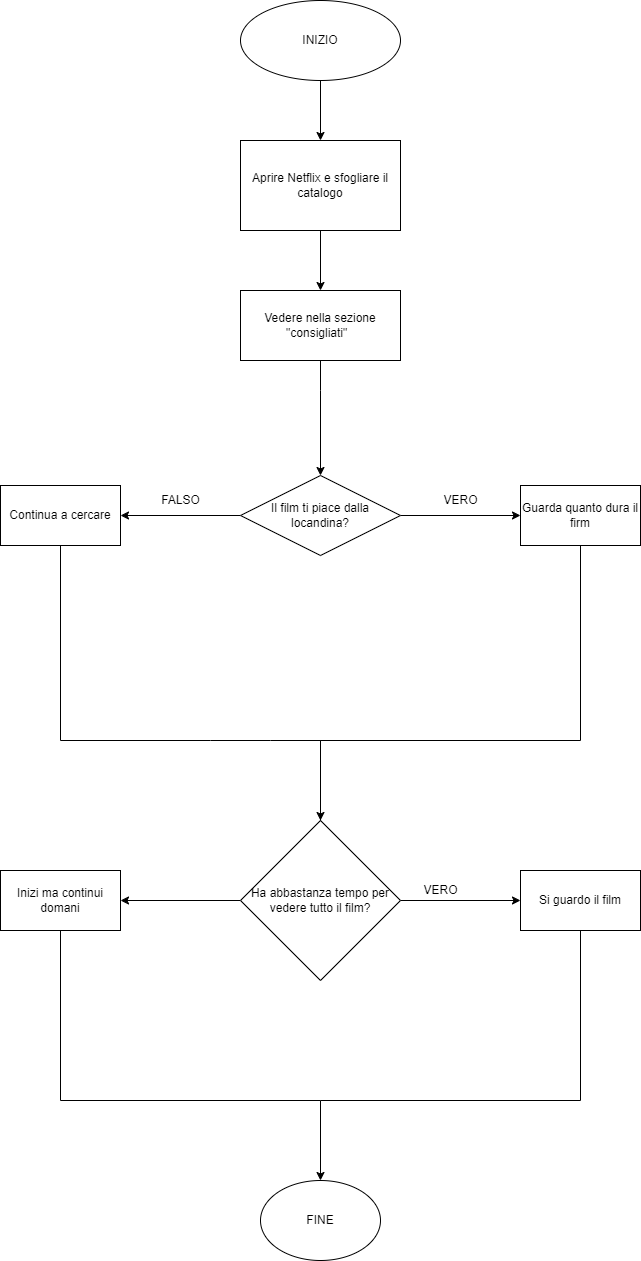

The diagram above was exported from draw.io. Its source (the exported page's mxGraphModel, read from the mxfile embedded in the PNG):
<mxGraphModel dx="1422" dy="786" grid="1" gridSize="10" guides="1" tooltips="1" connect="1" arrows="1" fold="1" page="0" pageScale="1" pageWidth="827" pageHeight="1169" math="0" shadow="0">
  <root>
    <mxCell id="0" />
    <mxCell id="1" parent="0" />
    <mxCell id="CZ-RcHPiwkPOPqf6SZi0-3" value="" style="edgeStyle=orthogonalEdgeStyle;rounded=0;orthogonalLoop=1;jettySize=auto;html=1;" edge="1" parent="1" source="CZ-RcHPiwkPOPqf6SZi0-1" target="CZ-RcHPiwkPOPqf6SZi0-2">
      <mxGeometry relative="1" as="geometry" />
    </mxCell>
    <mxCell id="CZ-RcHPiwkPOPqf6SZi0-1" value="INIZIO" style="ellipse;whiteSpace=wrap;html=1;" vertex="1" parent="1">
      <mxGeometry x="280" y="180" width="160" height="80" as="geometry" />
    </mxCell>
    <mxCell id="CZ-RcHPiwkPOPqf6SZi0-5" value="" style="edgeStyle=orthogonalEdgeStyle;rounded=0;orthogonalLoop=1;jettySize=auto;html=1;" edge="1" parent="1" source="CZ-RcHPiwkPOPqf6SZi0-2" target="CZ-RcHPiwkPOPqf6SZi0-4">
      <mxGeometry relative="1" as="geometry" />
    </mxCell>
    <mxCell id="CZ-RcHPiwkPOPqf6SZi0-2" value="Aprire Netflix e sfogliare il catalogo" style="whiteSpace=wrap;html=1;" vertex="1" parent="1">
      <mxGeometry x="280" y="320" width="160" height="90" as="geometry" />
    </mxCell>
    <mxCell id="CZ-RcHPiwkPOPqf6SZi0-7" value="" style="edgeStyle=orthogonalEdgeStyle;rounded=0;orthogonalLoop=1;jettySize=auto;html=1;" edge="1" parent="1" source="CZ-RcHPiwkPOPqf6SZi0-4" target="CZ-RcHPiwkPOPqf6SZi0-6">
      <mxGeometry relative="1" as="geometry">
        <Array as="points">
          <mxPoint x="360" y="570" />
          <mxPoint x="360" y="570" />
        </Array>
      </mxGeometry>
    </mxCell>
    <mxCell id="CZ-RcHPiwkPOPqf6SZi0-4" value="Vedere nella sezione &quot;consigliati&quot;&amp;nbsp;&amp;nbsp;" style="whiteSpace=wrap;html=1;" vertex="1" parent="1">
      <mxGeometry x="280" y="470" width="160" height="70" as="geometry" />
    </mxCell>
    <mxCell id="CZ-RcHPiwkPOPqf6SZi0-9" value="" style="edgeStyle=orthogonalEdgeStyle;rounded=0;orthogonalLoop=1;jettySize=auto;html=1;" edge="1" parent="1" source="CZ-RcHPiwkPOPqf6SZi0-6" target="CZ-RcHPiwkPOPqf6SZi0-8">
      <mxGeometry relative="1" as="geometry" />
    </mxCell>
    <mxCell id="CZ-RcHPiwkPOPqf6SZi0-12" value="" style="edgeStyle=orthogonalEdgeStyle;rounded=0;orthogonalLoop=1;jettySize=auto;html=1;" edge="1" parent="1" source="CZ-RcHPiwkPOPqf6SZi0-6" target="CZ-RcHPiwkPOPqf6SZi0-11">
      <mxGeometry relative="1" as="geometry" />
    </mxCell>
    <mxCell id="CZ-RcHPiwkPOPqf6SZi0-6" value="Il film ti piace dalla locandina?" style="rhombus;whiteSpace=wrap;html=1;" vertex="1" parent="1">
      <mxGeometry x="280" y="655" width="160" height="80" as="geometry" />
    </mxCell>
    <mxCell id="CZ-RcHPiwkPOPqf6SZi0-18" value="" style="edgeStyle=orthogonalEdgeStyle;rounded=0;orthogonalLoop=1;jettySize=auto;html=1;startArrow=none;" edge="1" parent="1" source="CZ-RcHPiwkPOPqf6SZi0-22">
      <mxGeometry relative="1" as="geometry">
        <mxPoint x="360" y="1000" as="targetPoint" />
        <Array as="points">
          <mxPoint x="360" y="920" />
          <mxPoint x="360" y="920" />
        </Array>
      </mxGeometry>
    </mxCell>
    <mxCell id="CZ-RcHPiwkPOPqf6SZi0-8" value="Guarda quanto dura il firm" style="whiteSpace=wrap;html=1;" vertex="1" parent="1">
      <mxGeometry x="560" y="665" width="120" height="60" as="geometry" />
    </mxCell>
    <mxCell id="CZ-RcHPiwkPOPqf6SZi0-10" value="VERO" style="text;html=1;align=center;verticalAlign=middle;resizable=0;points=[];autosize=1;strokeColor=none;fillColor=none;" vertex="1" parent="1">
      <mxGeometry x="470" y="665" width="60" height="30" as="geometry" />
    </mxCell>
    <mxCell id="CZ-RcHPiwkPOPqf6SZi0-19" style="edgeStyle=none;rounded=0;orthogonalLoop=1;jettySize=auto;html=1;endArrow=none;endFill=0;" edge="1" parent="1" source="CZ-RcHPiwkPOPqf6SZi0-11">
      <mxGeometry relative="1" as="geometry">
        <mxPoint x="360" y="920" as="targetPoint" />
        <Array as="points">
          <mxPoint x="100" y="920" />
          <mxPoint x="250" y="920" />
          <mxPoint x="310" y="920" />
        </Array>
      </mxGeometry>
    </mxCell>
    <mxCell id="CZ-RcHPiwkPOPqf6SZi0-11" value="Continua a cercare" style="whiteSpace=wrap;html=1;" vertex="1" parent="1">
      <mxGeometry x="40" y="665" width="120" height="60" as="geometry" />
    </mxCell>
    <mxCell id="CZ-RcHPiwkPOPqf6SZi0-13" value="FALSO" style="text;html=1;align=center;verticalAlign=middle;resizable=0;points=[];autosize=1;strokeColor=none;fillColor=none;" vertex="1" parent="1">
      <mxGeometry x="190" y="665" width="60" height="30" as="geometry" />
    </mxCell>
    <mxCell id="CZ-RcHPiwkPOPqf6SZi0-25" value="" style="edgeStyle=none;rounded=0;orthogonalLoop=1;jettySize=auto;html=1;endArrow=classic;endFill=1;" edge="1" parent="1" source="CZ-RcHPiwkPOPqf6SZi0-22" target="CZ-RcHPiwkPOPqf6SZi0-24">
      <mxGeometry relative="1" as="geometry" />
    </mxCell>
    <mxCell id="CZ-RcHPiwkPOPqf6SZi0-28" value="" style="edgeStyle=none;rounded=0;orthogonalLoop=1;jettySize=auto;html=1;endArrow=classic;endFill=1;" edge="1" parent="1" source="CZ-RcHPiwkPOPqf6SZi0-22" target="CZ-RcHPiwkPOPqf6SZi0-27">
      <mxGeometry relative="1" as="geometry" />
    </mxCell>
    <mxCell id="CZ-RcHPiwkPOPqf6SZi0-22" value="Ha abbastanza tempo per vedere tutto il film?" style="rhombus;whiteSpace=wrap;html=1;" vertex="1" parent="1">
      <mxGeometry x="280" y="1000" width="160" height="160" as="geometry" />
    </mxCell>
    <mxCell id="CZ-RcHPiwkPOPqf6SZi0-23" value="" style="edgeStyle=orthogonalEdgeStyle;rounded=0;orthogonalLoop=1;jettySize=auto;html=1;endArrow=none;" edge="1" parent="1" source="CZ-RcHPiwkPOPqf6SZi0-8" target="CZ-RcHPiwkPOPqf6SZi0-22">
      <mxGeometry relative="1" as="geometry">
        <mxPoint x="620" y="725" as="sourcePoint" />
        <mxPoint x="360" y="1090" as="targetPoint" />
        <Array as="points">
          <mxPoint x="620" y="920" />
          <mxPoint x="360" y="920" />
        </Array>
      </mxGeometry>
    </mxCell>
    <mxCell id="CZ-RcHPiwkPOPqf6SZi0-31" style="edgeStyle=none;rounded=0;orthogonalLoop=1;jettySize=auto;html=1;endArrow=none;endFill=0;" edge="1" parent="1" source="CZ-RcHPiwkPOPqf6SZi0-24">
      <mxGeometry relative="1" as="geometry">
        <mxPoint x="360" y="1280" as="targetPoint" />
        <Array as="points">
          <mxPoint x="620" y="1280" />
        </Array>
      </mxGeometry>
    </mxCell>
    <mxCell id="CZ-RcHPiwkPOPqf6SZi0-24" value="Si guardo il film" style="whiteSpace=wrap;html=1;" vertex="1" parent="1">
      <mxGeometry x="560" y="1050" width="120" height="60" as="geometry" />
    </mxCell>
    <mxCell id="CZ-RcHPiwkPOPqf6SZi0-26" value="VERO" style="text;html=1;align=center;verticalAlign=middle;resizable=0;points=[];autosize=1;strokeColor=none;fillColor=none;" vertex="1" parent="1">
      <mxGeometry x="450" y="1055" width="60" height="30" as="geometry" />
    </mxCell>
    <mxCell id="CZ-RcHPiwkPOPqf6SZi0-30" value="" style="edgeStyle=none;rounded=0;orthogonalLoop=1;jettySize=auto;html=1;endArrow=classic;endFill=1;" edge="1" parent="1" source="CZ-RcHPiwkPOPqf6SZi0-27">
      <mxGeometry relative="1" as="geometry">
        <mxPoint x="360" y="1360" as="targetPoint" />
        <Array as="points">
          <mxPoint x="100" y="1280" />
          <mxPoint x="360" y="1280" />
        </Array>
      </mxGeometry>
    </mxCell>
    <mxCell id="CZ-RcHPiwkPOPqf6SZi0-27" value="Inizi ma continui domani" style="whiteSpace=wrap;html=1;" vertex="1" parent="1">
      <mxGeometry x="40" y="1050" width="120" height="60" as="geometry" />
    </mxCell>
    <mxCell id="CZ-RcHPiwkPOPqf6SZi0-32" value="FINE" style="ellipse;whiteSpace=wrap;html=1;" vertex="1" parent="1">
      <mxGeometry x="300" y="1360" width="120" height="80" as="geometry" />
    </mxCell>
  </root>
</mxGraphModel>